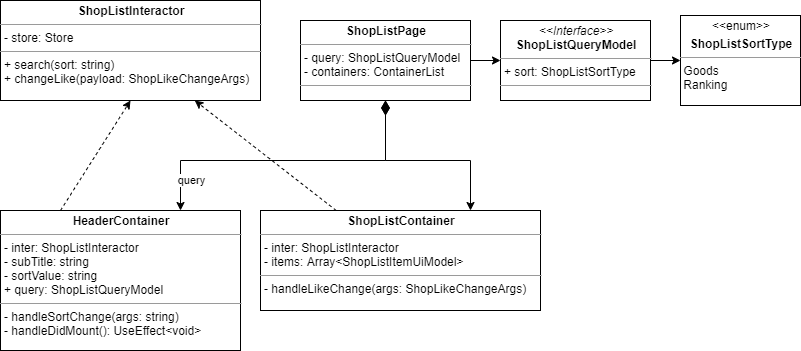

The diagram above was exported from draw.io. Its source (the exported page's mxGraphModel, read from the mxfile embedded in the PNG):
<mxGraphModel dx="1422" dy="714" grid="1" gridSize="10" guides="1" tooltips="1" connect="1" arrows="1" fold="1" page="1" pageScale="1" pageWidth="827" pageHeight="1169" math="0" shadow="0">
  <root>
    <mxCell id="L5E6ZAY3nBo9GmZp83l2-0" />
    <mxCell id="L5E6ZAY3nBo9GmZp83l2-1" parent="L5E6ZAY3nBo9GmZp83l2-0" />
    <mxCell id="zuDtzVb6Qpqjp-_RkNYU-2" style="edgeStyle=none;rounded=0;orthogonalLoop=1;jettySize=auto;html=1;dashed=1;startArrow=none;startFill=0;startSize=12;endArrow=classic;endFill=1;endSize=6;" edge="1" parent="L5E6ZAY3nBo9GmZp83l2-1" source="L5E6ZAY3nBo9GmZp83l2-2" target="zuDtzVb6Qpqjp-_RkNYU-0">
      <mxGeometry relative="1" as="geometry" />
    </mxCell>
    <mxCell id="L5E6ZAY3nBo9GmZp83l2-2" value="&lt;p style=&quot;margin: 0px ; margin-top: 4px ; text-align: center&quot;&gt;&lt;b&gt;ShopListContainer&lt;/b&gt;&lt;br&gt;&lt;/p&gt;&lt;hr size=&quot;1&quot;&gt;&lt;p style=&quot;margin: 0px ; margin-left: 4px&quot;&gt;- inter: ShopListInteractor&lt;/p&gt;&lt;p style=&quot;margin: 0px ; margin-left: 4px&quot;&gt;- items: Array&amp;lt;ShopListItemUiModel&amp;gt;&lt;br&gt;&lt;/p&gt;&lt;hr size=&quot;1&quot;&gt;&lt;p style=&quot;margin: 0px ; margin-left: 4px&quot;&gt;- handleLikeChange(args: ShopLikeChangeArgs)&lt;/p&gt;" style="verticalAlign=top;align=left;overflow=fill;fontSize=12;fontFamily=Helvetica;html=1;" vertex="1" parent="L5E6ZAY3nBo9GmZp83l2-1">
      <mxGeometry x="280" y="230" width="280" height="100" as="geometry" />
    </mxCell>
    <mxCell id="zuDtzVb6Qpqjp-_RkNYU-1" style="rounded=0;orthogonalLoop=1;jettySize=auto;html=1;exitX=0.25;exitY=0;exitDx=0;exitDy=0;entryX=0.5;entryY=1;entryDx=0;entryDy=0;startArrow=none;startFill=0;startSize=12;endArrow=classic;endFill=1;endSize=6;dashed=1;" edge="1" parent="L5E6ZAY3nBo9GmZp83l2-1" source="L5E6ZAY3nBo9GmZp83l2-4" target="zuDtzVb6Qpqjp-_RkNYU-0">
      <mxGeometry relative="1" as="geometry" />
    </mxCell>
    <mxCell id="L5E6ZAY3nBo9GmZp83l2-4" value="&lt;p style=&quot;margin: 0px ; margin-top: 4px ; text-align: center&quot;&gt;&lt;b&gt;HeaderContainer&lt;/b&gt;&lt;br&gt;&lt;/p&gt;&lt;hr size=&quot;1&quot;&gt;&lt;p style=&quot;margin: 0px ; margin-left: 4px&quot;&gt;&lt;span&gt;- inter: ShopListInteractor&lt;/span&gt;&lt;br&gt;&lt;/p&gt;&lt;p style=&quot;margin: 0px ; margin-left: 4px&quot;&gt;- subTitle: string&lt;br&gt;&lt;/p&gt;&lt;p style=&quot;margin: 0px ; margin-left: 4px&quot;&gt;- sortValue: string&lt;/p&gt;&lt;p style=&quot;margin: 0px ; margin-left: 4px&quot;&gt;&lt;span&gt;+ query: ShopListQueryModel&lt;/span&gt;&lt;/p&gt;&lt;hr size=&quot;1&quot;&gt;&lt;p style=&quot;margin: 0px ; margin-left: 4px&quot;&gt;- handleSortChange(args: string)&lt;/p&gt;&lt;p style=&quot;margin: 0px ; margin-left: 4px&quot;&gt;- handleDidMount(): UseEffect&amp;lt;void&amp;gt;&lt;/p&gt;" style="verticalAlign=top;align=left;overflow=fill;fontSize=12;fontFamily=Helvetica;html=1;" vertex="1" parent="L5E6ZAY3nBo9GmZp83l2-1">
      <mxGeometry x="20" y="230" width="240" height="140" as="geometry" />
    </mxCell>
    <mxCell id="xjWOaLhJe3VS2oc8hMPn-0" value="query" style="edgeStyle=orthogonalEdgeStyle;rounded=0;orthogonalLoop=1;jettySize=auto;html=1;startArrow=diamondThin;startFill=1;startSize=12;exitX=0.5;exitY=1;exitDx=0;exitDy=0;entryX=0.75;entryY=0;entryDx=0;entryDy=0;" edge="1" parent="L5E6ZAY3nBo9GmZp83l2-1" source="xjWOaLhJe3VS2oc8hMPn-3" target="L5E6ZAY3nBo9GmZp83l2-4">
      <mxGeometry x="0.6154" y="20" relative="1" as="geometry">
        <mxPoint x="470" y="170" as="targetPoint" />
        <mxPoint as="offset" />
      </mxGeometry>
    </mxCell>
    <mxCell id="xjWOaLhJe3VS2oc8hMPn-1" style="edgeStyle=orthogonalEdgeStyle;rounded=0;orthogonalLoop=1;jettySize=auto;html=1;exitX=0.5;exitY=1;exitDx=0;exitDy=0;startArrow=diamondThin;startFill=1;startSize=12;entryX=0.75;entryY=0;entryDx=0;entryDy=0;" edge="1" parent="L5E6ZAY3nBo9GmZp83l2-1" source="xjWOaLhJe3VS2oc8hMPn-3" target="L5E6ZAY3nBo9GmZp83l2-2">
      <mxGeometry relative="1" as="geometry">
        <mxPoint x="180" y="170" as="targetPoint" />
      </mxGeometry>
    </mxCell>
    <mxCell id="xjWOaLhJe3VS2oc8hMPn-2" style="edgeStyle=orthogonalEdgeStyle;rounded=0;orthogonalLoop=1;jettySize=auto;html=1;entryX=0;entryY=0.5;entryDx=0;entryDy=0;startArrow=none;startFill=0;startSize=12;" edge="1" parent="L5E6ZAY3nBo9GmZp83l2-1" source="xjWOaLhJe3VS2oc8hMPn-3" target="xjWOaLhJe3VS2oc8hMPn-5">
      <mxGeometry relative="1" as="geometry" />
    </mxCell>
    <mxCell id="xjWOaLhJe3VS2oc8hMPn-3" value="&lt;p style=&quot;margin: 0px ; margin-top: 4px ; text-align: center&quot;&gt;&lt;b&gt;ShopListPage&lt;/b&gt;&lt;/p&gt;&lt;hr size=&quot;1&quot;&gt;&lt;p style=&quot;margin: 0px ; margin-left: 4px&quot;&gt;- query: ShopListQueryModel&lt;/p&gt;&lt;p style=&quot;margin: 0px ; margin-left: 4px&quot;&gt;- containers: ContainerList&lt;/p&gt;&lt;hr size=&quot;1&quot;&gt;&lt;p style=&quot;margin: 0px ; margin-left: 4px&quot;&gt;&lt;br&gt;&lt;/p&gt;" style="verticalAlign=top;align=left;overflow=fill;fontSize=12;fontFamily=Helvetica;html=1;" vertex="1" parent="L5E6ZAY3nBo9GmZp83l2-1">
      <mxGeometry x="320" y="40" width="170" height="80" as="geometry" />
    </mxCell>
    <mxCell id="xjWOaLhJe3VS2oc8hMPn-4" style="edgeStyle=orthogonalEdgeStyle;rounded=0;orthogonalLoop=1;jettySize=auto;html=1;entryX=0;entryY=0.5;entryDx=0;entryDy=0;startArrow=none;startFill=0;startSize=12;" edge="1" parent="L5E6ZAY3nBo9GmZp83l2-1" source="xjWOaLhJe3VS2oc8hMPn-5" target="xjWOaLhJe3VS2oc8hMPn-6">
      <mxGeometry relative="1" as="geometry" />
    </mxCell>
    <mxCell id="xjWOaLhJe3VS2oc8hMPn-5" value="&lt;p style=&quot;margin: 0px ; margin-top: 4px ; text-align: center&quot;&gt;&lt;i&gt;&amp;lt;&amp;lt;Interface&amp;gt;&amp;gt;&lt;/i&gt;&lt;br&gt;&lt;b&gt;ShopListQueryModel&lt;/b&gt;&lt;/p&gt;&lt;hr size=&quot;1&quot;&gt;&lt;p style=&quot;margin: 0px ; margin-left: 4px&quot;&gt;+ sort: ShopListSortType&lt;/p&gt;&lt;hr size=&quot;1&quot;&gt;&lt;p style=&quot;margin: 0px ; margin-left: 4px&quot;&gt;&lt;br&gt;&lt;/p&gt;" style="verticalAlign=top;align=left;overflow=fill;fontSize=12;fontFamily=Helvetica;html=1;" vertex="1" parent="L5E6ZAY3nBo9GmZp83l2-1">
      <mxGeometry x="520" y="40" width="150" height="80" as="geometry" />
    </mxCell>
    <mxCell id="xjWOaLhJe3VS2oc8hMPn-6" value="&lt;p style=&quot;margin: 0px ; margin-top: 4px ; text-align: center&quot;&gt;&amp;lt;&amp;lt;enum&amp;gt;&amp;gt;&lt;/p&gt;&lt;p style=&quot;margin: 0px ; margin-top: 4px ; text-align: center&quot;&gt;&lt;b&gt;ShopListSortType&lt;/b&gt;&lt;/p&gt;&lt;hr size=&quot;1&quot;&gt;&lt;div style=&quot;height: 2px&quot;&gt;&amp;nbsp;Goods&lt;br&gt;&amp;nbsp;Ranking&lt;/div&gt;" style="verticalAlign=top;align=left;overflow=fill;fontSize=12;fontFamily=Helvetica;html=1;" vertex="1" parent="L5E6ZAY3nBo9GmZp83l2-1">
      <mxGeometry x="700" y="35" width="120" height="90" as="geometry" />
    </mxCell>
    <mxCell id="zuDtzVb6Qpqjp-_RkNYU-0" value="&lt;p style=&quot;margin: 0px ; margin-top: 4px ; text-align: center&quot;&gt;&lt;b&gt;ShopListInteractor&lt;/b&gt;&lt;/p&gt;&lt;hr size=&quot;1&quot;&gt;&lt;p style=&quot;margin: 0px ; margin-left: 4px&quot;&gt;- store: Store&lt;/p&gt;&lt;hr size=&quot;1&quot;&gt;&lt;p style=&quot;margin: 0px ; margin-left: 4px&quot;&gt;+ search(sort: string)&lt;/p&gt;&lt;p style=&quot;margin: 0px ; margin-left: 4px&quot;&gt;+ changeLike(payload: ShopLikeChangeArgs)&lt;/p&gt;" style="verticalAlign=top;align=left;overflow=fill;fontSize=12;fontFamily=Helvetica;html=1;" vertex="1" parent="L5E6ZAY3nBo9GmZp83l2-1">
      <mxGeometry x="20" y="20" width="260" height="100" as="geometry" />
    </mxCell>
  </root>
</mxGraphModel>